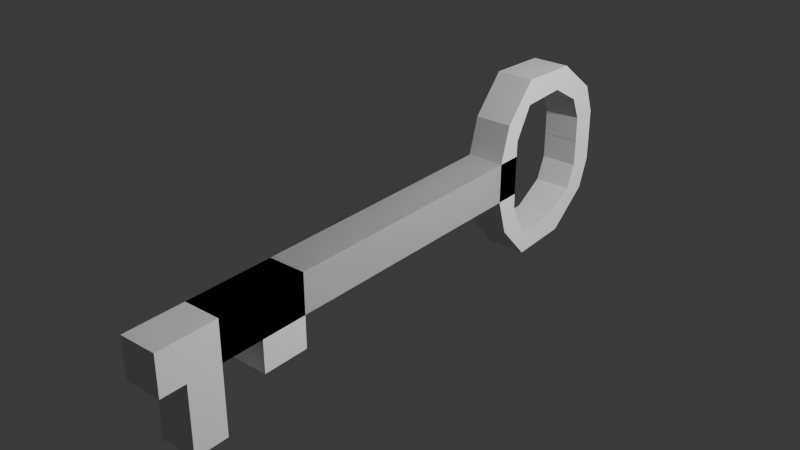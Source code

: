 # Source: Unit567KeyV1.blend  (saved by Blender 4.0.36; exported with 4.5.12 LTS)
import bpy
from mathutils import Matrix  # noqa: F401  (used for matrix-valued properties, if any)

bpy.ops.wm.read_factory_settings(use_empty=True)
scene = bpy.context.scene
scene.name = 'Scene'

# ---- collections
col_collection = bpy.data.collections.new('Collection'); scene.collection.children.link(col_collection)

# ---- world
world_world = bpy.data.worlds.new('World'); scene.world = world_world
world_world.use_nodes = True; world_world.node_tree.nodes.clear()
_N = world_world.node_tree.nodes; _L = world_world.node_tree.links
n0 = _N.new('ShaderNodeOutputWorld'); n0.name = 'World Output'; n0.location = (300, 300)
n1 = _N.new('ShaderNodeBackground'); n1.name = 'Background'; n1.location = (10, 300)
n1.inputs[0].default_value = (0.05088, 0.05088, 0.05088, 1.0)
_L.new(n1.outputs[0], n0.inputs[0])
n0.is_active_output = True
world_world.color = (0.05088, 0.05088, 0.05088)
world_world.use_sun_shadow = False
world_world.sun_shadow_jitter_overblur = 0.0

# ---- lights
light_light = bpy.data.lights.new('Light', 'POINT')
light_light.transmission_factor = 0.0
light_light.use_soft_falloff = False
light_light.energy = 1000.0
light_light.shadow_soft_size = 0.1
light_light.shadow_maximum_resolution = 0.006
light_light.use_absolute_resolution = True

# ---- meshes
me_cube_001 = bpy.data.meshes.new('Cube.001')
me_cube_001.from_pydata([(-0.1377, -1.0, -0.1472), (-0.1377, -1.0, 0.1472), (-0.1396, 1.0, -0.1493), (-0.1396, 1.0, 0.1493), (0.1377, -1.0, -0.1472), (0.1377, -1.0, 0.1472), (0.1396, 1.0, -0.1493), (0.1396, 1.0, 0.1493), (-0.1396, 1.19, 0.1493), (-0.1396, 1.19, -0.1493), (0.1396, 1.19, -0.1493), (0.1396, 1.19, 0.1493), (-0.1396, 1.082, 0.4211), (0.1396, 1.082, 0.4211), (-0.1396, 1.191, 0.2662), (0.1396, 1.191, 0.2662), (-0.1396, 1.33, 0.6931), (0.1396, 1.33, 0.6931), (-0.1396, 1.327, 0.5032), (0.1396, 1.327, 0.5032), (-0.1396, 1.794, 0.674), (0.1396, 1.794, 0.674), (-0.1396, 1.685, 0.5186), (0.1396, 1.685, 0.5186), (-0.1396, 2.117, 0.4238), (0.1396, 2.117, 0.4238), (-0.1396, 1.934, 0.3728), (0.1396, 1.934, 0.3728), (-0.1396, 2.199, 0.2007), (0.1396, 2.199, 0.2007), (-0.1396, 2.009, 0.1987), (0.1396, 2.009, 0.1987), (-0.1396, 2.201, 0.02613), (0.1396, 2.201, 0.02613), (-0.1396, 2.011, 0.02415), (0.1396, 2.011, 0.02415), (-0.1396, 2.201, 0.001031), (0.1396, 2.201, 0.001031), (-0.1396, 2.011, -0.0009496), (0.1396, 2.011, -0.0009496), (-0.1377, -1.349, -0.1472), (-0.1377, -1.349, 0.1472), (0.1377, -1.349, 0.1472), (0.1377, -1.349, -0.1472), (-0.1377, -1.662, -0.1472), (-0.1377, -1.662, 0.1472), (0.1377, -1.662, 0.1472), (0.1377, -1.662, -0.1472), (-0.1377, -1.0, 0.1472), (-0.1377, -1.0, -0.1472), (-0.1396, 1.0, 0.1493), (-0.1396, 1.0, -0.1493), (0.1377, -1.0, 0.1472), (0.1377, -1.0, -0.1472), (0.1396, 1.0, 0.1493), (0.1396, 1.0, -0.1493), (-0.1396, 1.19, -0.1493), (-0.1396, 1.19, 0.1493), (0.1396, 1.19, 0.1493), (0.1396, 1.19, -0.1493), (-0.1396, 1.082, -0.4211), (0.1396, 1.082, -0.4211), (-0.1396, 1.191, -0.2662), (0.1396, 1.191, -0.2662), (-0.1396, 1.33, -0.6931), (0.1396, 1.33, -0.6931), (-0.1396, 1.327, -0.5032), (0.1396, 1.327, -0.5032), (-0.1396, 1.794, -0.674), (0.1396, 1.794, -0.674), (-0.1396, 1.685, -0.5186), (0.1396, 1.685, -0.5186), (-0.1396, 2.117, -0.4238), (0.1396, 2.117, -0.4238), (-0.1396, 1.934, -0.3728), (0.1396, 1.934, -0.3728), (-0.1396, 2.199, -0.2007), (0.1396, 2.199, -0.2007), (-0.1396, 2.009, -0.1987), (0.1396, 2.009, -0.1987), (-0.1396, 2.201, -0.02613), (0.1396, 2.201, -0.02613), (-0.1396, 2.011, -0.02415), (0.1396, 2.011, -0.02415), (-0.1396, 2.201, -0.001031), (0.1396, 2.201, -0.001031), (-0.1396, 2.011, 0.0009496), (0.1396, 2.011, 0.0009496), (-0.1377, -1.349, 0.1472), (-0.1377, -1.349, -0.1472), (0.1377, -1.349, -0.1472), (0.1377, -1.349, 0.1472), (-0.1377, -1.662, 0.1472), (-0.1377, -1.662, -0.1472), (0.1377, -1.662, -0.1472), (0.1377, -1.662, 0.1472), (-0.1377, -1.917, 0.1472), (-0.1377, -1.917, -0.1472), (0.1377, -1.917, -0.1472), (0.1377, -1.917, 0.1472), (0.1377, -1.0, -0.3852), (-0.1377, -1.0, -0.3852), (0.1377, -1.349, -0.3852), (-0.1377, -1.349, -0.3852), (0.1377, -1.662, -0.658), (-0.1377, -1.662, -0.658), (0.1377, -1.917, -0.658), (-0.1377, -1.917, -0.658), (-0.1377, -2.106, 0.1472), (-0.1377, -2.106, -0.1472), (0.1377, -2.106, -0.1472), (0.1377, -2.106, 0.1472)], [], [(0, 1, 3, 2), (8, 3, 12, 14), (6, 7, 5, 4), (5, 1, 41, 42), (2, 6, 4, 0), (7, 3, 1, 5), (9, 8, 11, 10), (2, 3, 8, 9), (7, 6, 10, 11), (6, 2, 9, 10), (13, 15, 19, 17), (3, 7, 13, 12), (7, 11, 15, 13), (11, 8, 14, 15), (17, 19, 23, 21), (12, 13, 17, 16), (14, 12, 16, 18), (15, 14, 18, 19), (21, 23, 27, 25), (16, 17, 21, 20), (18, 16, 20, 22), (19, 18, 22, 23), (26, 24, 28, 30), (20, 21, 25, 24), (22, 20, 24, 26), (23, 22, 26, 27), (30, 28, 32, 34), (27, 26, 30, 31), (25, 27, 31, 29), (24, 25, 29, 28), (33, 35, 39, 37), (31, 30, 34, 35), (29, 31, 35, 33), (28, 29, 33, 32), (36, 37, 39, 38), (32, 33, 37, 36), (34, 32, 36, 38), (35, 34, 38, 39), (43, 42, 46, 47), (4, 5, 42, 43), (1, 0, 40, 41), (0, 4, 43, 40), (47, 46, 45, 44), (40, 43, 47, 44), (41, 40, 44, 45), (42, 41, 45, 46), (48, 50, 51, 49), (56, 62, 60, 51), (54, 52, 53, 55), (89, 49, 101, 103), (50, 48, 52, 54), (55, 53, 49, 51), (57, 58, 59, 56), (50, 57, 56, 51), (55, 59, 58, 54), (54, 58, 57, 50), (61, 65, 67, 63), (51, 60, 61, 55), (55, 61, 63, 59), (59, 63, 62, 56), (65, 69, 71, 67), (60, 64, 65, 61), (62, 66, 64, 60), (63, 67, 66, 62), (69, 73, 75, 71), (64, 68, 69, 65), (66, 70, 68, 64), (67, 71, 70, 66), (74, 78, 76, 72), (68, 72, 73, 69), (70, 74, 72, 68), (71, 75, 74, 70), (78, 82, 80, 76), (75, 79, 78, 74), (73, 77, 79, 75), (72, 76, 77, 73), (81, 85, 87, 83), (79, 83, 82, 78), (77, 81, 83, 79), (76, 80, 81, 77), (84, 86, 87, 85), (80, 84, 85, 81), (82, 86, 84, 80), (83, 87, 86, 82), (91, 95, 94, 90), (52, 91, 90, 53), (49, 89, 88, 48), (48, 88, 91, 52), (93, 94, 104, 105), (88, 92, 95, 91), (89, 93, 92, 88), (90, 94, 93, 89), (99, 96, 108, 111), (94, 95, 99, 98), (95, 92, 96, 99), (92, 93, 97, 96), (100, 102, 103, 101), (53, 90, 102, 100), (90, 89, 103, 102), (49, 53, 100, 101), (105, 104, 106, 107), (94, 98, 106, 104), (97, 93, 105, 107), (98, 97, 107, 106), (111, 108, 109, 110), (96, 97, 109, 108), (97, 98, 110, 109), (98, 99, 111, 110)])
_uv = me_cube_001.uv_layers.new(name='UVMap')
_uv.uv.foreach_set('vector', [0.375, 0.0, 0.625, 0.0, 0.625, 0.25, 0.375, 0.25, 0.625, 0.25, 0.625, 0.25, 0.625, 0.25, 0.625, 0.25, 0.375, 0.5, 0.625, 0.5, 0.625, 0.75, 0.375, 0.75, 0.625, 0.75, 0.875, 0.75, 0.875, 0.75, 0.625, 0.75, 0.125, 0.5, 0.375, 0.5, 0.375, 0.75, 0.125, 0.75, 0.625, 0.5, 0.875, 0.5, 0.875, 0.75, 0.625, 0.75, 0.375, 0.25, 0.625, 0.25, 0.625, 0.5, 0.375, 0.5, 0.375, 0.25, 0.625, 0.25, 0.625, 0.25, 0.375, 0.25, 0.625, 0.5, 0.375, 0.5, 0.375, 0.5, 0.625, 0.5, 0.375, 0.5, 0.125, 0.5, 0.125, 0.5, 0.375, 0.5, 0.625, 0.5, 0.625, 0.5, 0.625, 0.5, 0.625, 0.5, 0.875, 0.5, 0.625, 0.5, 0.625, 0.5, 0.875, 0.5, 0.625, 0.5, 0.625, 0.5, 0.625, 0.5, 0.625, 0.5, 0.625, 0.5, 0.625, 0.25, 0.625, 0.25, 0.625, 0.5, 0.625, 0.5, 0.625, 0.5, 0.625, 0.5, 0.625, 0.5, 0.875, 0.5, 0.625, 0.5, 0.625, 0.5, 0.875, 0.5, 0.625, 0.25, 0.625, 0.25, 0.625, 0.25, 0.625, 0.25, 0.625, 0.5, 0.625, 0.25, 0.625, 0.25, 0.625, 0.5, 0.625, 0.5, 0.625, 0.5, 0.625, 0.5, 0.625, 0.5, 0.875, 0.5, 0.625, 0.5, 0.625, 0.5, 0.875, 0.5, 0.625, 0.25, 0.625, 0.25, 0.625, 0.25, 0.625, 0.25, 0.625, 0.5, 0.625, 0.25, 0.625, 0.25, 0.625, 0.5, 0.625, 0.25, 0.625, 0.25, 0.625, 0.25, 0.625, 0.25, 0.875, 0.5, 0.625, 0.5, 0.625, 0.5, 0.875, 0.5, 0.625, 0.25, 0.625, 0.25, 0.625, 0.25, 0.625, 0.25, 0.625, 0.5, 0.625, 0.25, 0.625, 0.25, 0.625, 0.5, 0.625, 0.25, 0.625, 0.25, 0.625, 0.25, 0.625, 0.25, 0.625, 0.5, 0.625, 0.25, 0.625, 0.25, 0.625, 0.5, 0.625, 0.5, 0.625, 0.5, 0.625, 0.5, 0.625, 0.5, 0.875, 0.5, 0.625, 0.5, 0.625, 0.5, 0.875, 0.5, 0.625, 0.5, 0.625, 0.5, 0.625, 0.5, 0.625, 0.5, 0.625, 0.5, 0.625, 0.25, 0.625, 0.25, 0.625, 0.5, 0.625, 0.5, 0.625, 0.5, 0.625, 0.5, 0.625, 0.5, 0.875, 0.5, 0.625, 0.5, 0.625, 0.5, 0.875, 0.5, 0.875, 0.5, 0.625, 0.5, 0.625, 0.5, 0.875, 0.5, 0.875, 0.5, 0.625, 0.5, 0.625, 0.5, 0.875, 0.5, 0.625, 0.25, 0.625, 0.25, 0.625, 0.25, 0.625, 0.25, 0.625, 0.5, 0.625, 0.25, 0.625, 0.25, 0.625, 0.5, 0.375, 0.75, 0.625, 0.75, 0.625, 0.75, 0.375, 0.75, 0.375, 0.75, 0.625, 0.75, 0.625, 0.75, 0.375, 0.75, 0.625, 0.0, 0.375, 0.0, 0.375, 0.0, 0.625, 0.0, 0.125, 0.75, 0.375, 0.75, 0.375, 0.75, 0.125, 0.75, 0.375, 0.75, 0.625, 0.75, 0.625, 1.0, 0.375, 1.0, 0.125, 0.75, 0.375, 0.75, 0.375, 0.75, 0.125, 0.75, 0.625, 0.0, 0.375, 0.0, 0.375, 0.0, 0.625, 0.0, 0.625, 0.75, 0.875, 0.75, 0.875, 0.75, 0.625, 0.75, 0.375, 0.0, 0.375, 0.25, 0.625, 0.25, 0.625, 0.0, 0.625, 0.25, 0.625, 0.25, 0.625, 0.25, 0.625, 0.25, 0.375, 0.5, 0.375, 0.75, 0.625, 0.75, 0.625, 0.5, 0.625, 0.0, 0.625, 0.0, 0.625, 0.0, 0.625, 0.0, 0.125, 0.5, 0.125, 0.75, 0.375, 0.75, 0.375, 0.5, 0.625, 0.5, 0.625, 0.75, 0.875, 0.75, 0.875, 0.5, 0.375, 0.25, 0.375, 0.5, 0.625, 0.5, 0.625, 0.25, 0.375, 0.25, 0.375, 0.25, 0.625, 0.25, 0.625, 0.25, 0.625, 0.5, 0.625, 0.5, 0.375, 0.5, 0.375, 0.5, 0.375, 0.5, 0.375, 0.5, 0.125, 0.5, 0.125, 0.5, 0.625, 0.5, 0.625, 0.5, 0.625, 0.5, 0.625, 0.5, 0.875, 0.5, 0.875, 0.5, 0.625, 0.5, 0.625, 0.5, 0.625, 0.5, 0.625, 0.5, 0.625, 0.5, 0.625, 0.5, 0.625, 0.5, 0.625, 0.5, 0.625, 0.25, 0.625, 0.25, 0.625, 0.5, 0.625, 0.5, 0.625, 0.5, 0.625, 0.5, 0.875, 0.5, 0.875, 0.5, 0.625, 0.5, 0.625, 0.5, 0.625, 0.25, 0.625, 0.25, 0.625, 0.25, 0.625, 0.25, 0.625, 0.5, 0.625, 0.5, 0.625, 0.25, 0.625, 0.25, 0.625, 0.5, 0.625, 0.5, 0.625, 0.5, 0.625, 0.5, 0.875, 0.5, 0.875, 0.5, 0.625, 0.5, 0.625, 0.5, 0.625, 0.25, 0.625, 0.25, 0.625, 0.25, 0.625, 0.25, 0.625, 0.5, 0.625, 0.5, 0.625, 0.25, 0.625, 0.25, 0.625, 0.25, 0.625, 0.25, 0.625, 0.25, 0.625, 0.25, 0.875, 0.5, 0.875, 0.5, 0.625, 0.5, 0.625, 0.5, 0.625, 0.25, 0.625, 0.25, 0.625, 0.25, 0.625, 0.25, 0.625, 0.5, 0.625, 0.5, 0.625, 0.25, 0.625, 0.25, 0.625, 0.25, 0.625, 0.25, 0.625, 0.25, 0.625, 0.25, 0.625, 0.5, 0.625, 0.5, 0.625, 0.25, 0.625, 0.25, 0.625, 0.5, 0.625, 0.5, 0.625, 0.5, 0.625, 0.5, 0.875, 0.5, 0.875, 0.5, 0.625, 0.5, 0.625, 0.5, 0.625, 0.5, 0.625, 0.5, 0.625, 0.5, 0.625, 0.5, 0.625, 0.5, 0.625, 0.5, 0.625, 0.25, 0.625, 0.25, 0.625, 0.5, 0.625, 0.5, 0.625, 0.5, 0.625, 0.5, 0.875, 0.5, 0.875, 0.5, 0.625, 0.5, 0.625, 0.5, 0.875, 0.5, 0.875, 0.5, 0.625, 0.5, 0.625, 0.5, 0.875, 0.5, 0.875, 0.5, 0.625, 0.5, 0.625, 0.5, 0.625, 0.25, 0.625, 0.25, 0.625, 0.25, 0.625, 0.25, 0.625, 0.5, 0.625, 0.5, 0.625, 0.25, 0.625, 0.25, 0.375, 0.75, 0.375, 0.75, 0.625, 0.75, 0.625, 0.75, 0.375, 0.75, 0.375, 0.75, 0.625, 0.75, 0.625, 0.75, 0.625, 0.0, 0.625, 0.0, 0.375, 0.0, 0.375, 0.0, 0.125, 0.75, 0.125, 0.75, 0.375, 0.75, 0.375, 0.75, 0.875, 0.75, 0.625, 0.75, 0.625, 0.75, 0.875, 0.75, 0.125, 0.75, 0.125, 0.75, 0.375, 0.75, 0.375, 0.75, 0.625, 0.0, 0.625, 0.0, 0.375, 0.0, 0.375, 0.0, 0.625, 0.75, 0.625, 0.75, 0.875, 0.75, 0.875, 0.75, 0.375, 0.75, 0.125, 0.75, 0.125, 0.75, 0.375, 0.75, 0.625, 0.75, 0.375, 0.75, 0.375, 0.75, 0.625, 0.75, 0.375, 0.75, 0.125, 0.75, 0.125, 0.75, 0.375, 0.75, 0.375, 0.0, 0.625, 0.0, 0.625, 0.0, 0.375, 0.0, 0.625, 0.75, 0.625, 0.75, 0.875, 0.75, 0.875, 0.75, 0.625, 0.75, 0.625, 0.75, 0.625, 0.75, 0.625, 0.75, 0.625, 0.75, 0.875, 0.75, 0.875, 0.75, 0.625, 0.75, 0.875, 0.75, 0.625, 0.75, 0.625, 0.75, 0.875, 0.75, 0.875, 0.75, 0.625, 0.75, 0.625, 0.75, 0.875, 0.75, 0.625, 0.75, 0.625, 0.75, 0.625, 0.75, 0.625, 0.75, 0.625, 0.0, 0.625, 0.0, 0.625, 0.0, 0.625, 0.0, 0.625, 0.75, 0.625, 1.0, 0.625, 1.0, 0.625, 0.75, 0.375, 0.75, 0.375, 1.0, 0.625, 1.0, 0.625, 0.75, 0.375, 0.0, 0.625, 0.0, 0.625, 0.0, 0.375, 0.0, 0.625, 1.0, 0.625, 0.75, 0.625, 0.75, 0.625, 1.0, 0.625, 0.75, 0.375, 0.75, 0.375, 0.75, 0.625, 0.75])
me_cube_001.update()

# ---- objects
ob_light = bpy.data.objects.new('Light', light_light)
ob_cube = bpy.data.objects.new('Cube', me_cube_001)

# ---- transforms, parenting, visibility, modifiers, constraints
ob_light.location = (4.076, 1.005, 5.904)
ob_light.rotation_euler = (0.6503, 0.05522, 1.866)
ob_light.lock_rotations_4d = False
ob_light.empty_display_type = 'ARROWS'
ob_light.color = (0.0, 0.0, 0.0, 0.0)
ob_light.lineart.crease_threshold = 0.0
ob_cube.location = (0.0, 0.0, 3.103)

# ---- collection membership
col_collection.objects.link(ob_light)
col_collection.objects.link(ob_cube)

# ---- scene / render settings (as saved in the file)
scene.frame_start = 1; scene.frame_end = 250; scene.frame_set(1)
scene.render.engine = 'BLENDER_EEVEE_NEXT'
scene.cycles.sampling_pattern = 'TABULATED_SOBOL'
bpy.context.view_layer.update()

# ---- added for rendering (the .blend has no active camera): camera
cam_auto = bpy.data.cameras.new('AutoCamera')
cam_auto.lens = 50.0
cam_auto.sensor_width = 36.0
cam_auto.clip_end = 1000.0
ob_auto_camera = bpy.data.objects.new('AutoCamera', cam_auto)
scene.collection.objects.link(ob_auto_camera)
ob_auto_camera.location = (4.1941, -4.98532, 6.45801)
ob_auto_camera.rotation_euler = (1.09748, -7.21219e-08, 0.694738)
scene.camera = ob_auto_camera
bpy.context.view_layer.update()
